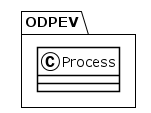

The diagram above was rendered by PlantUML. Its source (embedded in the PNG):
@startuml
!theme plain
package ODPEV {
class Process {
}
}
@enduml